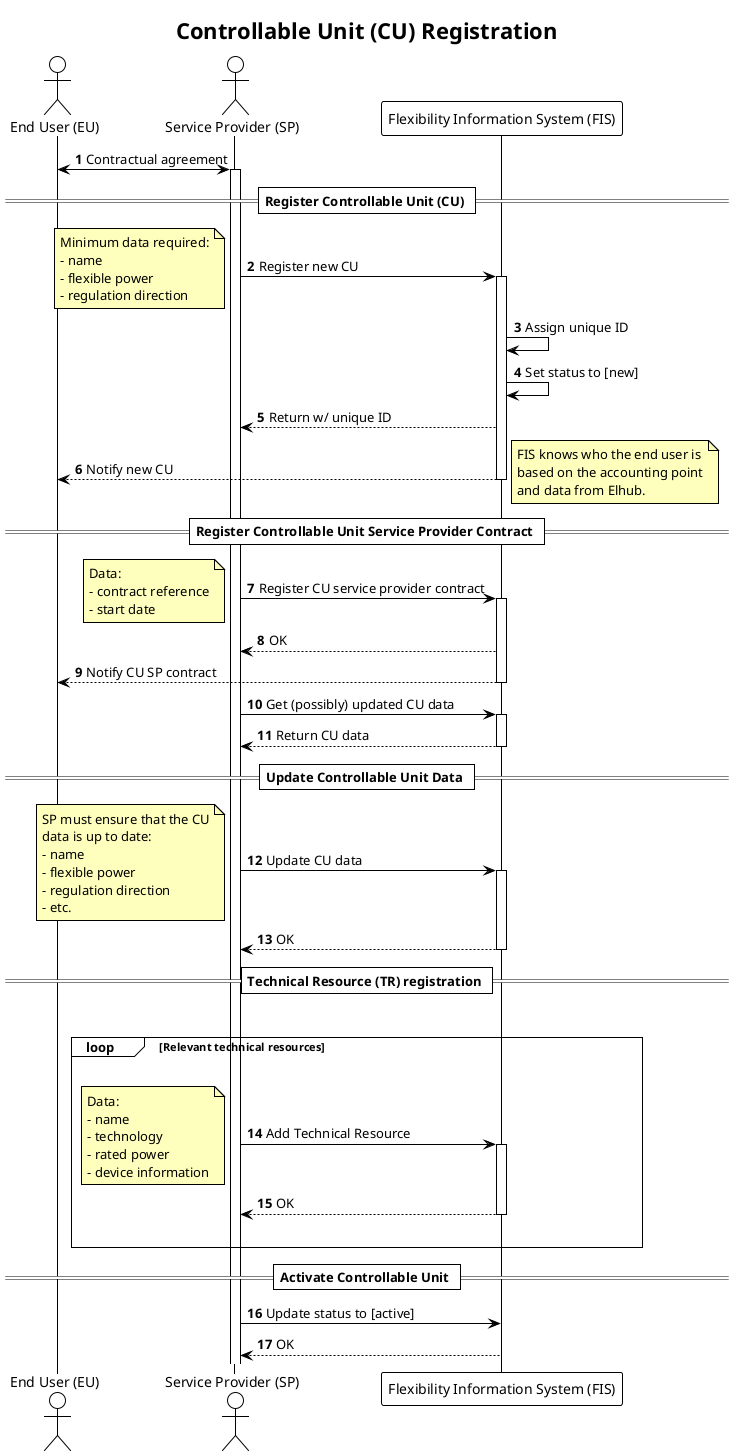

The diagram above was rendered by PlantUML. Its source (embedded in the PNG):
@startuml controllable_unit_registration
!theme plain

title Controllable Unit (CU) Registration

autonumber
skinparam note {
    BackgroundColor #FFFFBD
}

actor "End User (EU)" as EU
actor "Service Provider (SP)" as SP
participant "Flexibility Information System (FIS)" as FIS

EU <-> SP: Contractual agreement
activate SP

== Register Controllable Unit (CU) ==

SP -> FIS: Register new CU
note left
    Minimum data required:
    - name
    - flexible power
    - regulation direction
end note

activate FIS
FIS -> FIS: Assign unique ID
FIS -> FIS: Set status to [new]
FIS --> SP: Return w/ unique ID
FIS --> EU : Notify new CU
note right
    FIS knows who the end user is
    based on the accounting point
    and data from Elhub.
end note
deactivate FIS

== Register Controllable Unit Service Provider Contract ==

SP -> FIS: Register CU service provider contract
note left
    Data:
    - contract reference
    - start date
end note
activate FIS
FIS --> SP: OK
FIS --> EU : Notify CU SP contract
deactivate FIS

SP -> FIS: Get (possibly) updated CU data
activate FIS
FIS --> SP: Return CU data
deactivate FIS

== Update Controllable Unit Data ==

SP -> FIS: Update CU data
note left
    SP must ensure that the CU
    data is up to date:
    - name
    - flexible power
    - regulation direction
    - etc.
end note
activate FIS
FIS --> SP: OK
deactivate FIS

== Technical Resource (TR) registration ==

'There is no reference to technical resource in the ACER document
'but ref to existing definitions ‘demand unit’ means an indivisible set of installations containing equipment which can be actively controlled by a demand facility
'owner or by a CDSO, either individually or commonly as part of demand agregation through a third party to provide demand response services
'to relevant system operators and relevant TSOs  or is a V1G electric vehicle and associated V1G electric vehicle supply equipment,
'power-to-gas demand unit or heat-pump.

loop For each relevant TR of the CU

loop Relevant technical resources
    |||
    SP -> FIS: Add Technical Resource
    note left
        Data:
        - name
        - technology
        - rated power
        - device information
    end note
    activate FIS
    FIS --> SP: OK
    deactivate FIS
    |||
end

== Activate Controllable Unit ==

SP -> FIS: Update status to [active]
FIS --> SP: OK

@enduml